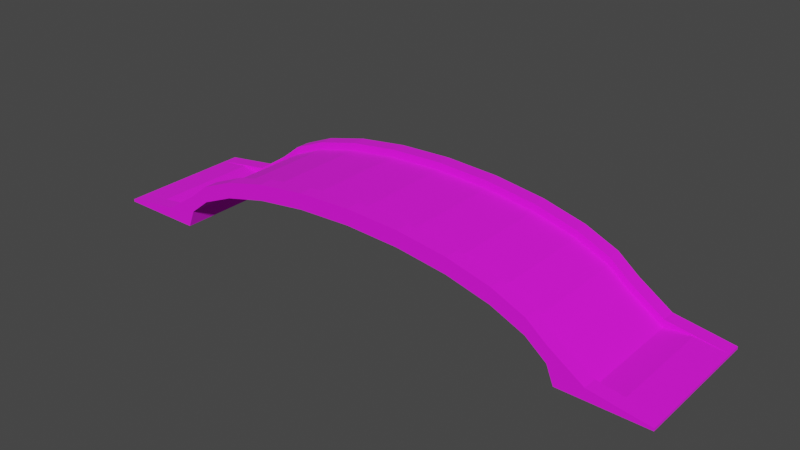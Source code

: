 # Source: Bridge.blend  (saved by Blender 2.92.15; exported with 4.5.12 LTS)
import bpy
from mathutils import Matrix  # noqa: F401  (used for matrix-valued properties, if any)

bpy.ops.wm.read_factory_settings(use_empty=True)
scene = bpy.context.scene
scene.name = 'Scene'

# ---- collections
col_collection = bpy.data.collections.new('Collection'); scene.collection.children.link(col_collection)

# ---- images (referenced by path relative to the original .blend; pixels are not part of the script)
import os
ASSET_DIR = os.environ.get("B2B_ASSET_DIR", "")  # directory of the original .blend (textures are referenced by path, not embedded)
HERE = os.path.dirname(os.path.abspath(__file__))  # packed textures are extracted next to this script under _unpacked/

def load_image(name, relpath, width, height, colorspace="sRGB"):
    """Load a texture the original file referenced (path relative to the .blend, or extracted next to this script)."""
    p = next((c for c in (os.path.join(HERE, relpath), os.path.join(ASSET_DIR, relpath)) if relpath and os.path.exists(c)), "")
    if p:
        img = bpy.data.images.load(p, check_existing=True)
        img.name = name
    else:  # same state as the original file: an image datablock whose file is absent (Cycles renders it pink)
        img = bpy.data.images.new(name, width, height)
        img.source = "FILE"
        img.filepath = "//" + (relpath or name)
    img.colorspace_settings.name = colorspace
    return img
img_dark_concrete_jpg = load_image('Dark Concrete.jpg', 'Dark Concrete.jpg', 1024, 1024, 'sRGB')
img_road_jpg = load_image('Road.jpg', 'Road.jpg', 1024, 1024, 'sRGB')

# ---- materials (node trees are filled in below, after node groups)
mat_stone = bpy.data.materials.new('Stone')
mat_stone.alpha_threshold = 0.0
mat_stone.use_transparent_shadow = False
mat_stone.line_color = (0.0, 0.0, 0.0, 1.0)
mat_material = bpy.data.materials.new('Material')
mat_material.use_transparent_shadow = False

# ---- material node trees
mat_stone.use_nodes = True; mat_stone.node_tree.nodes.clear()
_N = mat_stone.node_tree.nodes; _L = mat_stone.node_tree.links
n0 = _N.new('ShaderNodeOutputMaterial'); n0.name = 'Material Output'; n0.location = (300, 300)
n1 = _N.new('ShaderNodeBsdfPrincipled'); n1.name = 'Principled BSDF'; n1.location = (10, 300)
n1.distribution = 'GGX'
n1.subsurface_method = 'BURLEY'
n1.inputs[2].default_value = 1.0
n1.inputs[3].default_value = 1.45
n1.inputs[27].default_value = (0.0, 0.0, 0.0, 1.0)
n1.inputs[28].default_value = 1.0
n2 = _N.new('ShaderNodeTexImage'); n2.name = 'Image Texture'; n2.location = (-280, 280)
n2.image = img_dark_concrete_jpg
_L.new(n1.outputs[0], n0.inputs[0])
_L.new(n2.outputs[0], n1.inputs[0])
n0.is_active_output = True
mat_material.use_nodes = True; mat_material.node_tree.nodes.clear()
_N = mat_material.node_tree.nodes; _L = mat_material.node_tree.links
n0 = _N.new('ShaderNodeBsdfPrincipled'); n0.name = 'Principled BSDF'; n0.location = (10, 300)
n0.distribution = 'GGX'
n0.subsurface_method = 'BURLEY'
n0.inputs[2].default_value = 1.0
n0.inputs[3].default_value = 1.45
n0.inputs[27].default_value = (0.0, 0.0, 0.0, 1.0)
n0.inputs[28].default_value = 1.0
n1 = _N.new('ShaderNodeOutputMaterial'); n1.name = 'Material Output'; n1.location = (300, 300)
n2 = _N.new('ShaderNodeTexImage'); n2.name = 'Image Texture'; n2.location = (-280, 280)
n2.image = img_road_jpg
_L.new(n0.outputs[0], n1.inputs[0])
_L.new(n2.outputs[0], n0.inputs[0])
n1.is_active_output = True

# ---- world
world_world = bpy.data.worlds.new('World'); scene.world = world_world
world_world.use_nodes = True; world_world.node_tree.nodes.clear()
_N = world_world.node_tree.nodes; _L = world_world.node_tree.links
n0 = _N.new('ShaderNodeOutputWorld'); n0.name = 'World Output'; n0.location = (300, 300)
n1 = _N.new('ShaderNodeBackground'); n1.name = 'Background'; n1.location = (10, 300)
n1.inputs[0].default_value = (0.05088, 0.05088, 0.05088, 1.0)
_L.new(n1.outputs[0], n0.inputs[0])
n0.is_active_output = True
world_world.color = (0.05088, 0.05088, 0.05088)
world_world.use_sun_shadow = False
world_world.sun_shadow_jitter_overblur = 0.0

# ---- meshes
me_plane = bpy.data.meshes.new('Plane')
me_plane.from_pydata([(-2.053, 1.0, 0.0), (-2.053, -1.0, 0.0), (-1.949, -1.0, 0.2589), (-1.949, 1.0, 0.2589), (-1.647, -1.0, 0.5001), (-1.647, 1.0, 0.5001), (-1.166, -1.0, 0.7073), (-1.166, 1.0, 0.7073), (-0.5399, -1.0, 0.8662), (-0.5399, 1.0, 0.8662), (0.1896, -1.0, 0.966), (0.1896, 1.0, 0.966), (0.9725, -1.0, 1.0), (0.9725, 1.0, 1.0), (1.755, -1.0, 0.9658), (1.755, 1.0, 0.9658), (2.484, -1.0, 0.8657), (2.484, 1.0, 0.8657), (3.111, -1.0, 0.7066), (3.111, 1.0, 0.7066), (3.591, -1.0, 0.4993), (3.591, 1.0, 0.4993), (3.892, -1.0, 0.2579), (3.892, 1.0, 0.2579), (3.995, -1.0, -0.0009866), (3.995, 1.0, -0.0009866), (-2.443, 1.0, 0.1629), (-2.443, -1.0, 0.1629), (-1.949, -1.0, 0.4875), (-1.949, 1.0, 0.4875), (-1.647, -1.0, 0.7287), (-1.647, 1.0, 0.7287), (-1.166, -1.0, 0.9358), (-1.166, 1.0, 0.9358), (-0.5398, -1.0, 1.095), (-0.5398, 1.0, 1.095), (0.1897, -1.0, 1.195), (0.1897, 1.0, 1.195), (0.9726, -1.0, 1.229), (0.9726, 1.0, 1.229), (1.755, -1.0, 1.194), (1.755, 1.0, 1.194), (2.485, -1.0, 1.094), (2.485, 1.0, 1.094), (3.111, -1.0, 0.9352), (3.111, 1.0, 0.9352), (3.591, -1.0, 0.7279), (3.591, 1.0, 0.7279), (3.892, -1.0, 0.4865), (3.892, 1.0, 0.4865), (4.385, -1.0, 0.162), (4.385, 1.0, 0.162), (5.235, 1.0, -0.0009866), (5.235, -1.0, -0.0009866), (5.235, 1.0, 0.0362), (5.235, -1.0, 0.0362), (-3.293, 1.0, 0.0), (-3.293, -1.0, 0.0), (-3.293, 1.0, 0.03718), (-3.293, -1.0, 0.03718), (-1.949, 0.7927, 0.2589), (-1.949, -0.7927, 0.2589), (-1.647, 0.7927, 0.5001), (-1.647, -0.7927, 0.5001), (-1.166, 0.7927, 0.7073), (-1.166, -0.7927, 0.7073), (-0.5399, 0.7927, 0.8662), (-0.5399, -0.7927, 0.8662), (0.1896, 0.7927, 0.966), (0.1896, -0.7927, 0.966), (0.9725, 0.7927, 1.0), (0.9725, -0.7927, 1.0), (1.755, 0.7927, 0.9658), (1.755, -0.7927, 0.9658), (2.484, 0.7927, 0.8657), (2.484, -0.7927, 0.8657), (3.111, 0.7927, 0.7066), (3.111, -0.7927, 0.7066), (3.591, 0.7927, 0.4993), (3.591, -0.7927, 0.4993), (3.892, 0.7927, 0.2579), (3.892, -0.7927, 0.2579), (3.995, 0.7927, -0.0009866), (3.995, -0.7927, -0.0009866), (-1.949, 0.7927, 0.4875), (-1.949, -0.7927, 0.4875), (-1.647, 0.7927, 0.7287), (-1.647, -0.7927, 0.7287), (-1.166, 0.7927, 0.9358), (-1.166, -0.7927, 0.9358), (-0.5398, 0.7927, 1.095), (-0.5398, -0.7927, 1.095), (0.1897, 0.7927, 1.195), (0.1897, -0.7927, 1.195), (0.9726, 0.7927, 1.229), (0.9726, -0.7927, 1.229), (1.755, 0.7927, 1.194), (1.755, -0.7927, 1.194), (2.485, 0.7927, 1.094), (2.485, -0.7927, 1.094), (3.111, 0.7927, 0.9352), (3.111, -0.7927, 0.9352), (3.591, 0.7927, 0.7279), (3.591, -0.7927, 0.7279), (3.892, 0.7927, 0.4865), (3.892, -0.7927, 0.4865), (4.385, 0.7927, 0.162), (4.385, -0.7927, 0.162), (-2.053, 0.7927, 0.0), (-2.053, -0.7927, 0.0), (-2.443, 0.7927, 0.1629), (-2.443, -0.7927, 0.1629), (5.235, 0.7927, -0.0009866), (5.235, -0.7927, -0.0009866), (5.235, 0.7927, 0.0362), (5.235, -0.7927, 0.0362), (-3.293, 0.7927, 0.0), (-3.293, -0.7927, 0.0), (-3.293, 0.7927, 0.03718), (-3.293, -0.7927, 0.03718), (-1.949, 0.7927, 0.3784), (-1.949, -0.7927, 0.3784), (-1.647, 0.7927, 0.6196), (-1.647, -0.7927, 0.6196), (-1.166, 0.7927, 0.8268), (-1.166, -0.7927, 0.8268), (-0.5399, 0.7927, 0.9857), (-0.5399, -0.7927, 0.9857), (0.1897, 0.7927, 1.086), (0.1897, -0.7927, 1.086), (0.9725, 0.7927, 1.119), (0.9725, -0.7927, 1.119), (1.755, 0.7927, 1.085), (1.755, -0.7927, 1.085), (2.485, 0.7927, 0.9852), (2.485, -0.7927, 0.9852), (3.111, 0.7927, 0.8261), (3.111, -0.7927, 0.8261), (3.591, 0.7927, 0.6188), (3.591, -0.7927, 0.6188), (3.892, 0.7927, 0.3774), (3.892, -0.7927, 0.3774), (4.385, 0.7927, 0.05288), (4.385, -0.7927, 0.05288), (-2.443, 0.7927, 0.05387), (-2.443, -0.7927, 0.05387), (4.774, 0.7927, 0.092), (4.774, -0.7927, 0.092), (-2.832, 0.7927, 0.09299), (-2.832, -0.7927, 0.09299)], [], [(109, 61, 2, 1), (61, 63, 4, 2), (63, 65, 6, 4), (65, 67, 8, 6), (67, 69, 10, 8), (69, 71, 12, 10), (71, 73, 14, 12), (73, 75, 16, 14), (75, 77, 18, 16), (77, 79, 20, 18), (79, 81, 22, 20), (81, 83, 24, 22), (111, 27, 28, 85), (85, 28, 30, 87), (87, 30, 32, 89), (89, 32, 34, 91), (91, 34, 36, 93), (93, 36, 38, 95), (95, 38, 40, 97), (97, 40, 42, 99), (99, 42, 44, 101), (101, 44, 46, 103), (103, 46, 48, 105), (105, 48, 50, 107), (17, 15, 41, 43), (6, 8, 34, 32), (9, 7, 33, 35), (16, 18, 44, 42), (19, 17, 43, 45), (8, 10, 36, 34), (11, 9, 35, 37), (1, 2, 28, 27), (18, 20, 46, 44), (3, 0, 26, 29), (21, 19, 45, 47), (10, 12, 38, 36), (26, 0, 56, 58), (13, 11, 37, 39), (2, 4, 30, 28), (20, 22, 48, 46), (5, 3, 29, 31), (23, 21, 47, 49), (12, 14, 40, 38), (50, 24, 53, 55), (15, 13, 39, 41), (4, 6, 32, 30), (22, 24, 50, 48), (7, 5, 31, 33), (25, 23, 49, 51), (14, 16, 42, 40), (117, 57, 59, 119), (112, 52, 54, 114), (107, 50, 55, 115), (109, 1, 57, 117), (25, 51, 54, 52), (1, 27, 59, 57), (82, 25, 52, 112), (110, 26, 58, 118), (27, 111, 119, 59), (87, 89, 125, 123), (24, 83, 113, 53), (83, 82, 112, 113), (0, 108, 116, 56), (108, 109, 117, 116), (51, 106, 114, 54), (101, 103, 139, 137), (53, 113, 115, 55), (113, 112, 114, 115), (56, 116, 118, 58), (116, 117, 119, 118), (49, 104, 106, 51), (88, 86, 122, 124), (47, 102, 104, 49), (102, 100, 136, 138), (45, 100, 102, 47), (89, 91, 127, 125), (43, 98, 100, 45), (103, 105, 141, 139), (41, 96, 98, 43), (90, 88, 124, 126), (39, 94, 96, 41), (110, 118, 148, 144), (37, 92, 94, 39), (104, 102, 138, 140), (35, 90, 92, 37), (91, 93, 129, 127), (33, 88, 90, 35), (119, 111, 145, 149), (31, 86, 88, 33), (105, 107, 143, 141), (29, 84, 86, 31), (92, 90, 126, 128), (26, 110, 84, 29), (118, 119, 149, 148), (23, 25, 82, 80), (80, 82, 83, 81), (21, 23, 80, 78), (78, 80, 81, 79), (19, 21, 78, 76), (76, 78, 79, 77), (17, 19, 76, 74), (74, 76, 77, 75), (15, 17, 74, 72), (72, 74, 75, 73), (13, 15, 72, 70), (70, 72, 73, 71), (11, 13, 70, 68), (68, 70, 71, 69), (9, 11, 68, 66), (66, 68, 69, 67), (7, 9, 66, 64), (64, 66, 67, 65), (5, 7, 64, 62), (62, 64, 65, 63), (3, 5, 62, 60), (60, 62, 63, 61), (0, 3, 60, 108), (108, 60, 61, 109), (145, 144, 148, 149), (142, 143, 147, 146), (140, 141, 143, 142), (138, 139, 141, 140), (136, 137, 139, 138), (134, 135, 137, 136), (132, 133, 135, 134), (130, 131, 133, 132), (128, 129, 131, 130), (126, 127, 129, 128), (124, 125, 127, 126), (122, 123, 125, 124), (120, 121, 123, 122), (144, 145, 121, 120), (100, 98, 134, 136), (86, 84, 120, 122), (99, 101, 137, 135), (114, 106, 142, 146), (85, 87, 123, 121), (98, 96, 132, 134), (107, 115, 147, 143), (84, 110, 144, 120), (97, 99, 135, 133), (111, 85, 121, 145), (115, 114, 146, 147), (96, 94, 130, 132), (95, 97, 133, 131), (94, 92, 128, 130), (93, 95, 131, 129), (106, 104, 140, 142)])
me_plane.polygons.foreach_set('material_index', [0, 0, 0, 0, 0, 0, 0, 0, 0, 0, 0, 0, 0, 0, 0, 0, 0, 0, 0, 0, 0, 0, 0, 0, 0, 0, 0, 0, 0, 0, 0, 0, 0, 0, 0, 0, 0, 0, 0, 0, 0, 0, 0, 0, 0, 0, 0, 0, 0, 0, 0, 0, 0, 0, 0, 0, 0, 0, 0, 0, 0, 0, 0, 0, 0, 0, 0, 0, 0, 0, 0, 0, 0, 0, 0, 0, 0, 0, 0, 0, 0, 0, 0, 0, 0, 0, 0, 0, 0, 0, 0, 0, 0, 1, 0, 0, 0, 0, 0, 0, 0, 0, 0, 0, 0, 0, 0, 0, 0, 0, 0, 0, 0, 0, 0, 0, 0, 0, 1, 1, 1, 1, 1, 1, 1, 1, 1, 1, 1, 1, 1, 1, 0, 0, 0, 0, 0, 0, 0, 0, 0, 0, 1, 0, 0, 0, 0, 0])
_uv = me_plane.uv_layers.new(name='UVMap')
_uv.uv.foreach_set('vector', [-0.9612, 1.766, -1.167, 1.766, -1.167, 1.61, -0.9612, 1.61, -0.7514, 1.61, -0.7514, 1.383, -0.5954, 1.383, -0.5954, 1.61, -0.7514, 1.383, -0.7514, 1.021, -0.5954, 1.021, -0.5954, 1.383, -0.7514, 1.021, -0.7514, 0.5496, -0.5954, 0.5496, -0.5954, 1.021, -0.7514, 0.5496, -0.7514, 0.00061, -0.5954, 0.00061, -0.5954, 0.5496, -0.7514, 0.00061, -0.7514, -0.5885, -0.5954, -0.5885, -0.5954, 0.00061, -0.7514, -0.5885, -0.7514, -1.177, -0.5954, -1.177, -0.5954, -0.5885, -0.7514, -1.177, -0.7514, -1.726, -0.5954, -1.726, -0.5954, -1.177, -0.7514, -1.726, -0.7514, -2.197, -0.5954, -2.197, -0.5954, -1.726, -0.7514, -2.197, -0.7514, -2.559, -0.5954, -2.559, -0.5954, -2.197, -0.7514, -2.559, -0.7514, -2.786, -0.5954, -2.786, -0.5954, -2.559, -0.9612, 2.959, -0.7554, 2.959, -0.7554, 3.115, -0.9612, 3.115, 4.137, -2.152, 4.293, -2.152, 4.293, -1.793, 4.137, -1.793, 4.137, -1.793, 4.293, -1.793, 4.293, -1.574, 4.137, -1.574, 4.137, -1.574, 4.293, -1.574, 4.293, -1.221, 4.137, -1.221, 4.137, -1.221, 4.293, -1.221, 4.293, -0.7556, 4.137, -0.7556, 4.137, -0.7556, 4.293, -0.7556, 4.293, -0.211, 4.137, -0.211, 4.137, -0.211, 4.293, -0.211, 4.293, 0.3761, 4.137, 0.3761, 4.137, 0.3761, 4.293, 0.3761, 4.293, 0.9657, 4.137, 0.9657, 4.137, 0.9657, 4.293, 0.9657, 4.293, 1.517, 4.137, 1.517, 4.137, 1.517, 4.293, 1.517, 4.293, 1.994, 4.137, 1.994, 4.137, 1.994, 4.293, 1.994, 4.293, 2.362, 4.137, 2.362, 4.137, 2.362, 4.293, 2.362, 4.293, 2.598, 4.137, 2.598, 4.137, 2.598, 4.293, 2.598, 4.293, 2.98, 4.137, 2.98, -0.3225, -0.7159, -0.3978, -0.1671, -0.5698, -0.1671, -0.4945, -0.7159, 0.722, -1.186, 0.6023, -0.7142, 0.4303, -0.7141, 0.55, -1.186, -0.3226, 1.56, -0.203, 2.031, -0.3749, 2.031, -0.4946, 1.56, 0.6024, 1.562, 0.722, 2.033, 0.5501, 2.033, 0.4304, 1.562, -0.2029, -1.187, -0.3225, -0.7159, -0.4945, -0.7159, -0.3749, -1.187, 0.6023, -0.7142, 0.5271, -0.1652, 0.3551, -0.1651, 0.4303, -0.7141, -0.3978, 1.011, -0.3226, 1.56, -0.4946, 1.56, -0.5698, 1.011, 1.254, -1.852, 1.059, -1.775, 0.8874, -1.775, 1.132, -2.146, 0.722, 2.033, 0.878, 2.394, 0.706, 2.394, 0.5501, 2.033, 0.1345, 2.621, 0.3294, 2.698, 0.2068, 2.992, -0.03747, 2.62, -0.04693, -1.548, -0.2029, -1.187, -0.3749, -1.187, -0.2189, -1.548, 0.5271, -0.1652, 0.5015, 0.4239, 0.3295, 0.4239, 0.3551, -0.1651, 0.2068, 2.992, 0.3294, 2.698, 0.3295, 3.631, 0.3015, 3.631, -0.4234, 0.4219, -0.3978, 1.011, -0.5698, 1.011, -0.5954, 0.4219, 1.059, -1.775, 0.8779, -1.547, 0.7059, -1.547, 0.8874, -1.775, 0.878, 2.394, 1.06, 2.621, 0.8876, 2.621, 0.706, 2.394, -0.04704, 2.393, 0.1345, 2.621, -0.03747, 2.62, -0.219, 2.393, 0.1346, -1.775, -0.04693, -1.548, -0.2189, -1.548, -0.03735, -1.775, 0.5015, 0.4239, 0.5271, 1.013, 0.3552, 1.013, 0.3295, 0.4239, 1.132, 2.992, 1.254, 2.698, 1.254, 3.631, 1.226, 3.631, -0.3978, -0.1671, -0.4234, 0.4219, -0.5954, 0.4219, -0.5698, -0.1671, 0.8779, -1.547, 0.722, -1.186, 0.55, -1.186, 0.7059, -1.547, 1.06, 2.621, 1.254, 2.698, 1.132, 2.992, 0.8876, 2.621, -0.203, 2.031, -0.04704, 2.393, -0.219, 2.393, -0.3749, 2.031, 0.3295, -1.852, 0.1346, -1.775, -0.03735, -1.775, 0.2068, -2.146, 0.5271, 1.013, 0.6024, 1.562, 0.4304, 1.562, 0.3552, 1.013, -0.7005, 2.959, -0.7005, 3.115, -0.728, 3.115, -0.728, 2.959, -0.728, 2.959, -0.728, 3.115, -0.7554, 3.115, -0.7554, 2.959, 4.137, 2.98, 4.293, 2.98, 4.293, 3.624, 4.137, 3.624, -1.167, 2.959, -1.167, 3.115, -2.1, 3.115, -2.1, 2.959, 0.3295, -1.852, 0.2068, -2.146, 0.3014, -2.786, 0.3294, -2.785, 1.254, -1.852, 1.132, -2.146, 1.226, -2.785, 1.254, -2.786, 3.048, -2.629, 3.048, -2.786, 3.981, -2.786, 3.981, -2.629, 3.981, 2.99, 4.137, 2.99, 4.137, 3.624, 3.981, 3.624, 4.293, -2.152, 4.137, -2.152, 4.137, -2.786, 4.293, -2.786, 1.631, 2.393, 1.475, 2.031, 1.557, 2.031, 1.713, 2.393, 3.048, -1.281, 3.048, -1.437, 3.981, -1.437, 3.981, -1.281, 3.048, -1.437, 3.048, -2.629, 3.981, -2.629, 3.981, -1.437, -1.167, 1.61, -1.167, 1.766, -2.1, 1.766, -2.1, 1.61, -1.167, 1.766, -1.167, 2.959, -2.1, 2.959, -2.1, 1.766, 4.137, -2.142, 3.981, -2.142, 3.981, -2.786, 4.137, -2.786, 1.475, -1.187, 1.631, -1.548, 1.713, -1.548, 1.557, -1.187, -0.728, 1.61, -0.728, 1.766, -0.7554, 1.766, -0.7554, 1.61, -0.728, 1.766, -0.728, 2.959, -0.7554, 2.959, -0.7554, 1.766, -0.7005, 1.61, -0.7005, 1.766, -0.728, 1.766, -0.728, 1.61, -0.7005, 1.766, -0.7005, 2.959, -0.728, 2.959, -0.728, 1.766, 4.137, -1.76, 3.981, -1.76, 3.981, -2.142, 4.137, -2.142, 2.372, -1.186, 2.528, -1.547, 2.61, -1.547, 2.454, -1.186, 4.137, -1.524, 3.981, -1.524, 3.981, -1.76, 4.137, -1.76, 2.528, 2.394, 2.372, 2.033, 2.454, 2.033, 2.61, 2.394, 4.137, -1.156, 3.981, -1.156, 3.981, -1.524, 4.137, -1.524, 1.475, 2.031, 1.355, 1.56, 1.437, 1.56, 1.557, 2.031, 4.137, -0.6794, 3.981, -0.6794, 3.981, -1.156, 4.137, -1.156, 1.631, -1.548, 1.813, -1.775, 1.895, -1.775, 1.713, -1.548, 4.137, -0.1277, 3.981, -0.1277, 3.981, -0.6794, 4.137, -0.6794, 2.252, -0.7142, 2.372, -1.186, 2.454, -1.186, 2.334, -0.7142, 4.137, 0.4619, 3.981, 0.4619, 3.981, -0.1277, 4.137, -0.1277, 2.953, -2.146, 3.048, -2.786, 3.006, -2.439, 3.036, -2.146, 4.137, 1.049, 3.981, 1.049, 3.981, 0.4619, 4.137, 0.4619, 2.709, 2.621, 2.528, 2.394, 2.61, 2.394, 2.791, 2.621, 4.137, 1.594, 3.981, 1.594, 3.981, 1.049, 4.137, 1.049, 1.355, 1.56, 1.28, 1.011, 1.362, 1.011, 1.437, 1.56, 4.137, 2.059, 3.981, 2.059, 3.981, 1.594, 4.137, 1.594, 2.151, 3.631, 2.057, 2.992, 2.139, 2.992, 2.109, 3.285, 4.137, 2.412, 3.981, 2.412, 3.981, 2.059, 4.137, 2.059, 1.813, -1.775, 2.057, -2.146, 2.139, -2.146, 1.895, -1.775, 4.137, 2.631, 3.981, 2.631, 3.981, 2.412, 4.137, 2.412, 2.177, -0.1652, 2.252, -0.7142, 2.334, -0.7142, 2.259, -0.1652, 4.137, 2.99, 3.981, 2.99, 3.981, 2.631, 4.137, 2.631, 0.002283, -2.199, 1.007, -2.199, 1.007, -1.906, 0.002283, -1.906, -0.9612, 1.61, -0.7554, 1.61, -0.7554, 1.766, -0.9612, 1.766, -0.9612, 1.766, -0.7554, 1.766, -0.7554, 2.959, -0.9612, 2.959, -2.1, -2.559, -2.1, -2.786, -1.944, -2.786, -1.944, -2.559, -1.944, -2.559, -1.944, -2.786, -0.7514, -2.786, -0.7514, -2.559, -2.1, -2.197, -2.1, -2.559, -1.944, -2.559, -1.944, -2.197, -1.944, -2.197, -1.944, -2.559, -0.7514, -2.559, -0.7514, -2.197, -2.1, -1.726, -2.1, -2.197, -1.944, -2.197, -1.944, -1.726, -1.944, -1.726, -1.944, -2.197, -0.7514, -2.197, -0.7514, -1.726, -2.1, -1.177, -2.1, -1.726, -1.944, -1.726, -1.944, -1.177, -1.944, -1.177, -1.944, -1.726, -0.7514, -1.726, -0.7514, -1.177, -2.1, -0.5885, -2.1, -1.177, -1.944, -1.177, -1.944, -0.5885, -1.944, -0.5885, -1.944, -1.177, -0.7514, -1.177, -0.7514, -0.5885, -2.1, 0.0006082, -2.1, -0.5885, -1.944, -0.5885, -1.944, 0.0006082, -1.944, 0.0006082, -1.944, -0.5885, -0.7514, -0.5885, -0.7514, 0.00061, -2.1, 0.5496, -2.1, 0.0006082, -1.944, 0.0006082, -1.944, 0.5496, -1.944, 0.5496, -1.944, 0.0006082, -0.7514, 0.00061, -0.7514, 0.5496, -2.1, 1.021, -2.1, 0.5496, -1.944, 0.5496, -1.944, 1.021, -1.944, 1.021, -1.944, 0.5496, -0.7514, 0.5496, -0.7514, 1.021, -2.1, 1.383, -2.1, 1.021, -1.944, 1.021, -1.944, 1.383, -1.944, 1.383, -1.944, 1.021, -0.7514, 1.021, -0.7514, 1.383, -2.1, 1.61, -2.1, 1.383, -1.944, 1.383, -1.944, 1.61, -1.944, 1.61, -1.944, 1.383, -0.7514, 1.383, -0.7514, 1.61, -0.9612, 3.115, -1.167, 3.115, -1.167, 2.959, -0.9612, 2.959, -0.9612, 2.959, -1.167, 2.959, -1.167, 1.766, -0.9612, 1.766, 1.007, -1.661, 0.002283, -1.661, 0.002283, -1.906, 1.007, -1.906, 0.002282, 2.662, 1.007, 2.662, 1.007, 2.909, 0.002282, 2.909, 0.002282, 2.359, 1.007, 2.359, 1.007, 2.662, 0.002282, 2.662, 0.002282, 2.174, 1.007, 2.174, 1.007, 2.359, 0.002282, 2.359, 0.002282, 1.876, 1.007, 1.876, 1.007, 2.174, 0.002282, 2.174, 0.002282, 1.484, 1.007, 1.484, 1.007, 1.876, 0.002282, 1.876, 0.002283, 1.025, 1.007, 1.025, 1.007, 1.484, 0.002282, 1.484, 0.002283, 0.5308, 1.007, 0.5308, 1.007, 1.025, 0.002283, 1.025, 0.002283, 0.03426, 1.007, 0.03426, 1.007, 0.5308, 0.002283, 0.5308, 0.002283, -0.4303, 1.007, -0.4303, 1.007, 0.03426, 0.002283, 0.03426, 0.002283, -0.8314, 1.007, -0.8314, 1.007, -0.4303, 0.002283, -0.4303, 0.002283, -1.141, 1.007, -1.141, 1.007, -0.8314, 0.002283, -0.8314, 0.002283, -1.339, 1.007, -1.339, 1.007, -1.141, 0.002283, -1.141, 0.002283, -1.661, 1.007, -1.661, 1.007, -1.339, 0.002283, -1.339, 2.372, 2.033, 2.252, 1.562, 2.334, 1.562, 2.454, 2.033, 2.528, -1.547, 2.709, -1.775, 2.791, -1.775, 2.61, -1.547, 1.355, -0.7159, 1.475, -1.187, 1.557, -1.187, 1.437, -0.7159, 3.048, 3.631, 2.954, 2.992, 3.036, 2.992, 3.006, 3.285, 1.812, 2.62, 1.631, 2.393, 1.713, 2.393, 1.894, 2.621, 2.252, 1.562, 2.177, 1.013, 2.259, 1.013, 2.334, 1.562, 2.057, -2.146, 2.151, -2.786, 2.109, -2.439, 2.139, -2.146, 2.709, -1.775, 2.953, -2.146, 3.036, -2.146, 2.791, -1.775, 1.28, -0.1672, 1.355, -0.7159, 1.437, -0.7159, 1.362, -0.1671, 2.057, 2.992, 1.812, 2.62, 1.894, 2.621, 2.139, 2.992, 1.007, 3.199, 0.002282, 3.199, 0.002282, 2.909, 1.007, 2.909, 2.177, 1.013, 2.151, 0.4239, 2.233, 0.4238, 2.259, 1.013, 1.254, 0.4218, 1.28, -0.1672, 1.362, -0.1671, 1.336, 0.4219, 2.151, 0.4239, 2.177, -0.1652, 2.259, -0.1652, 2.233, 0.4238, 1.28, 1.011, 1.254, 0.4218, 1.336, 0.4219, 1.362, 1.011, 2.954, 2.992, 2.709, 2.621, 2.791, 2.621, 3.036, 2.992])
me_plane.materials.append(mat_stone)
me_plane.materials.append(mat_material)
me_plane.use_remesh_fix_poles = True
me_plane.use_remesh_preserve_attributes = False
me_plane.use_mirror_vertex_groups = False
me_plane.update()

# ---- objects
ob_plane = bpy.data.objects.new('Plane', me_plane)

# ---- transforms, parenting, visibility, modifiers, constraints
ob_plane.location = (0.0, 0.0, 0.0)
ob_plane.lineart.crease_threshold = 0.0

# ---- collection membership
col_collection.objects.link(ob_plane)

# ---- scene / render settings (as saved in the file)
scene.frame_start = 1; scene.frame_end = 250; scene.frame_set(1)
scene.render.engine = 'BLENDER_EEVEE_NEXT'
scene.cycles.use_denoising = False
scene.cycles.samples = 128
scene.cycles.sampling_pattern = 'TABULATED_SOBOL'
scene.cycles.use_adaptive_sampling = False
scene.cycles.use_light_tree = False
scene.view_settings.view_transform = 'Filmic'
bpy.context.view_layer.update()

# ---- added for rendering (the .blend has no active camera and no usable light): camera, sun
cam_auto = bpy.data.cameras.new('AutoCamera')
cam_auto.lens = 50.0
cam_auto.sensor_width = 36.0
cam_auto.clip_end = 1000.0
ob_auto_camera = bpy.data.objects.new('AutoCamera', cam_auto)
scene.collection.objects.link(ob_auto_camera)
ob_auto_camera.location = (9.15444, -9.82009, 7.16052)
ob_auto_camera.rotation_euler = (1.09748, -7.21219e-08, 0.694738)
scene.camera = ob_auto_camera
light_auto_sun = bpy.data.lights.new('AutoSun', 'SUN')
light_auto_sun.energy = 3.0
light_auto_sun.angle = 0.0523599
ob_auto_sun = bpy.data.objects.new('AutoSun', light_auto_sun)
scene.collection.objects.link(ob_auto_sun)
ob_auto_sun.rotation_euler = (0.872665, 0.174533, 0.523599)
bpy.context.view_layer.update()
